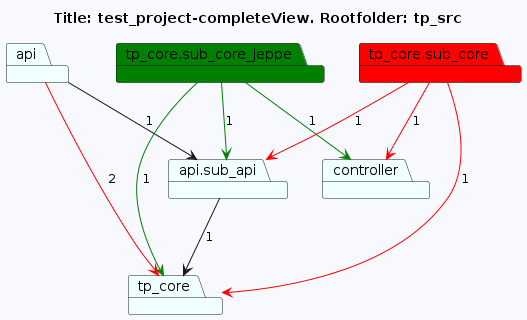

The diagram above was rendered by PlantUML. Its source (embedded in the PNG):
@startuml
skinparam backgroundColor GhostWhite
title **Title**: test_project-completeView. **Rootfolder**: tp_src
package "api"#Azure
package "controller"#Azure
package "tp_core"#Azure
package "api.sub_api"#Azure
package "tp_core.sub_core_jeppe"#Azure
"api"-->"api.sub_api": 1
"api.sub_api"-->"tp_core": 1
"tp_core.sub_core_jeppe"-->"tp_core" #green: 1
"tp_core.sub_core_jeppe"-->"controller" #green: 1
"tp_core.sub_core_jeppe"-->"api.sub_api" #green: 1
package "tp_core.sub_core" #red
package "tp_core.sub_core_jeppe" #green
"api"-->"tp_core" #red : 2
"tp_core.sub_core"-->"api.sub_api" #red : 1
"tp_core.sub_core"-->"controller" #red : 1
"tp_core.sub_core"-->"tp_core" #red : 1
@enduml